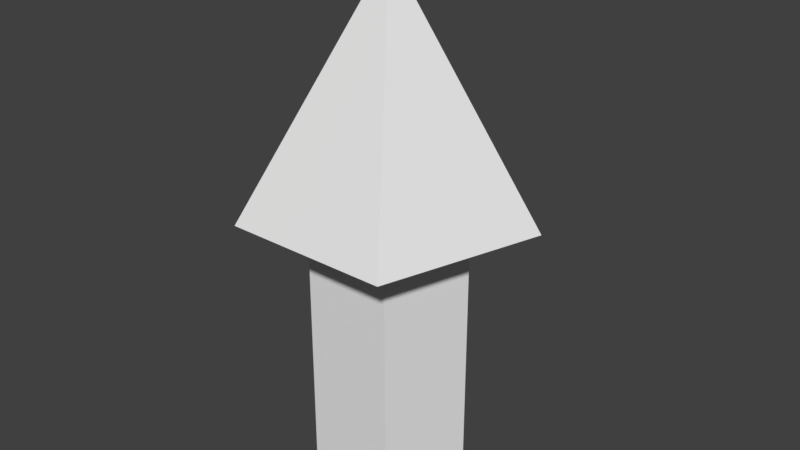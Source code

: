 # Source: arrow.blend  (saved by Blender 2.79.0; exported with 4.5.12 LTS)
import bpy
from mathutils import Matrix  # noqa: F401  (used for matrix-valued properties, if any)

bpy.ops.wm.read_factory_settings(use_empty=True)
scene = bpy.context.scene
scene.name = 'Scene'

# ---- collections
col_collection_1 = bpy.data.collections.new('Collection 1'); scene.collection.children.link(col_collection_1)

# ---- world
world_world = bpy.data.worlds.new('World'); scene.world = world_world
world_world.color = (0.05088, 0.05088, 0.05088)
world_world.use_sun_shadow = False
world_world.sun_shadow_jitter_overblur = 0.0
world_world.cycles.sampling_method = 'MANUAL'

# ---- meshes
me_cone = bpy.data.meshes.new('Cone')
me_cone.from_pydata([(0.0, 1.0, -1.0), (0.0, 0.0, 1.0), (0.9511, 0.309, -1.0), (0.5878, -0.809, -1.0), (-0.5878, -0.809, -1.0), (-0.9511, 0.309, -1.0)], [], [(0, 1, 2), (2, 1, 3), (3, 1, 4), (4, 1, 5), (5, 1, 0), (0, 2, 3, 4, 5)])
_uv = me_cone.uv_layers.new(name='UVMap')
_uv.uv.foreach_set('vector', [0.4292, 1.0, 0.5719, 0.5089, 0.7146, 1.0, 0.7146, 0.4911, 0.8573, 0.0, 1.0, 0.4911, 0.0, 0.924, 0.1427, 0.4329, 0.2854, 0.924, 0.7146, 0.9821, 0.8573, 0.4911, 1.0, 0.9821, 0.7146, 0.0, 0.7146, 0.5089, 0.4392, 0.07034, 0.4392, 0.08268, 0.4392, 0.3503, 0.1678, 0.4329, 0.0, 0.2165, 0.1678, 0.0])
me_cone.use_remesh_preserve_volume = False
me_cone.use_remesh_preserve_attributes = False
me_cone.use_mirror_vertex_groups = False
me_cone.update()
me_cylinder = bpy.data.meshes.new('Cylinder')
me_cylinder.from_pydata([(0.0, 1.0, -1.0), (0.0, 1.0, 1.0), (0.9511, 0.309, -1.0), (0.9511, 0.309, 1.0), (0.5878, -0.809, -1.0), (0.5878, -0.809, 1.0), (-0.5878, -0.809, -1.0), (-0.5878, -0.809, 1.0), (-0.9511, 0.309, -1.0), (-0.9511, 0.309, 1.0)], [], [(0, 1, 3, 2), (2, 3, 5, 4), (4, 5, 7, 6), (3, 1, 9, 7, 5), (6, 7, 9, 8), (8, 9, 1, 0), (0, 2, 4, 6, 8)])
_uv = me_cylinder.uv_layers.new(name='UVMap')
_uv.uv.foreach_set('vector', [0.4, 0.4875, 0.4, 1.0, 0.2, 1.0, 0.2, 0.4875, 1.0, 0.4875, 1.0, 1.0, 0.8, 1.0, 0.8, 0.4875, 0.2, 0.4875, 0.2, 1.0, 0.0, 1.0, 0.0, 0.4875, 0.3078, 0.3944, 0.1176, 0.4875, 0.0, 0.2437, 0.1176, 0.0, 0.3078, 0.0931, 0.8, 0.4875, 0.8, 1.0, 0.6, 1.0, 0.6, 0.4875, 0.6, 0.4875, 0.6, 1.0, 0.4, 1.0, 0.4, 0.4875, 0.6155, 0.0931, 0.6155, 0.3944, 0.4253, 0.4875, 0.3078, 0.2437, 0.4253, 0.0])
me_cylinder.use_remesh_preserve_volume = False
me_cylinder.use_remesh_preserve_attributes = False
me_cylinder.use_mirror_vertex_groups = False
me_cylinder.update()

# ---- objects
ob_cone = bpy.data.objects.new('Cone', me_cone)
ob_cylinder = bpy.data.objects.new('Cylinder', me_cylinder)

# ---- transforms, parenting, visibility, modifiers, constraints
ob_cone.location = (0.0, 0.0, 1.593)
ob_cone.scale = (1.0, 1.0, 0.8299)
ob_cone.lineart.crease_threshold = 0.0
ob_cylinder.location = (0.0, 0.0, 0.0)
ob_cylinder.scale = (0.5413, 0.5413, 1.212)
ob_cylinder.lineart.crease_threshold = 0.0

# ---- collection membership
col_collection_1.objects.link(ob_cone)
col_collection_1.objects.link(ob_cylinder)

# ---- scene / render settings (as saved in the file)
scene.frame_start = 1; scene.frame_end = 250; scene.frame_set(1)
scene.render.engine = 'BLENDER_EEVEE_NEXT'
scene.render.resolution_percentage = 50
scene.render.dither_intensity = 0.0
scene.cycles.use_denoising = False
scene.cycles.samples = 128
scene.cycles.sampling_pattern = 'TABULATED_SOBOL'
scene.cycles.use_adaptive_sampling = False
scene.cycles.use_light_tree = False
scene.cycles.blur_glossy = 0.0
scene.cycles.sample_clamp_indirect = 0.0
scene.view_settings.view_transform = 'Standard'
bpy.context.view_layer.update()

# ---- added for rendering (the .blend has no active camera and no usable light): camera, sun
cam_auto = bpy.data.cameras.new('AutoCamera')
cam_auto.lens = 50.0
cam_auto.sensor_width = 36.0
cam_auto.clip_end = 1000.0
ob_auto_camera = bpy.data.objects.new('AutoCamera', cam_auto)
scene.collection.objects.link(ob_auto_camera)
ob_auto_camera.location = (4.14786, -4.88194, 3.92388)
ob_auto_camera.rotation_euler = (1.09748, -7.21219e-08, 0.694738)
scene.camera = ob_auto_camera
light_auto_sun = bpy.data.lights.new('AutoSun', 'SUN')
light_auto_sun.energy = 3.0
light_auto_sun.angle = 0.0523599
ob_auto_sun = bpy.data.objects.new('AutoSun', light_auto_sun)
scene.collection.objects.link(ob_auto_sun)
ob_auto_sun.rotation_euler = (0.872665, 0.174533, 0.523599)
bpy.context.view_layer.update()
